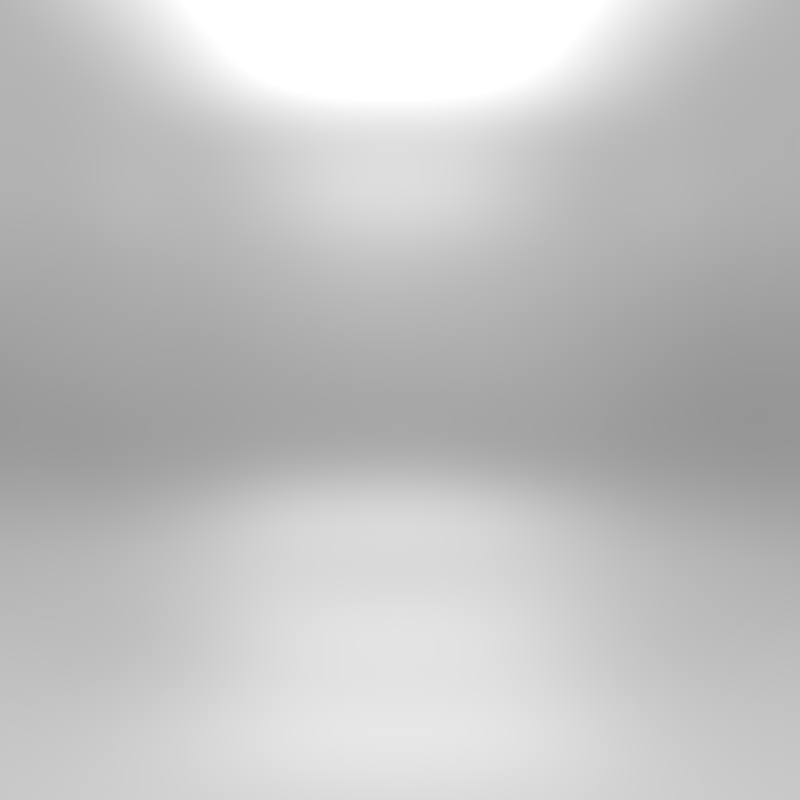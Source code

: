 # Source: thumbnail.blend  (saved by Blender 2.90.8; exported with 4.5.12 LTS)
import bpy
from mathutils import Matrix  # noqa: F401  (used for matrix-valued properties, if any)

bpy.ops.wm.read_factory_settings(use_empty=True)
scene = bpy.context.scene
scene.name = 'Scene'

# ---- collections
col_collection_1 = bpy.data.collections.new('Collection 1'); scene.collection.children.link(col_collection_1)

# ---- images (referenced by path relative to the original .blend; pixels are not part of the script)
import os
ASSET_DIR = os.environ.get("B2B_ASSET_DIR", "")  # directory of the original .blend (textures are referenced by path, not embedded)
HERE = os.path.dirname(os.path.abspath(__file__))  # packed textures are extracted next to this script under _unpacked/

def load_image(name, relpath, width, height, colorspace="sRGB"):
    """Load a texture the original file referenced (path relative to the .blend, or extracted next to this script)."""
    p = next((c for c in (os.path.join(HERE, relpath), os.path.join(ASSET_DIR, relpath)) if relpath and os.path.exists(c)), "")
    if p:
        img = bpy.data.images.load(p, check_existing=True)
        img.name = name
    else:  # same state as the original file: an image datablock whose file is absent (Cycles renders it pink)
        img = bpy.data.images.new(name, width, height)
        img.source = "FILE"
        img.filepath = "//" + (relpath or name)
    img.colorspace_settings.name = colorspace
    return img
img_studio008small_hdr = load_image('studio008small.hdr', '_unpacked/studio008small.7e815504.hdr', 500, 250, 'Linear Rec.709')

# ---- world
world_studio008small = bpy.data.worlds.new('studio008small'); scene.world = world_studio008small
world_studio008small.use_nodes = True; world_studio008small.node_tree.nodes.clear()
_N = world_studio008small.node_tree.nodes; _L = world_studio008small.node_tree.links
n0 = _N.new('ShaderNodeOutputWorld'); n0.name = 'World Output'; n0.location = (300, 300)
n1 = _N.new('ShaderNodeBackground'); n1.name = 'Background'; n1.location = (10, 300)
n1.inputs[1].default_value = 3.0
n2 = _N.new('ShaderNodeTexEnvironment'); n2.name = 'Environment Texture'; n2.location = (-200, 300)
n2.width = 140
n2.image = img_studio008small_hdr
n3 = _N.new('ShaderNodeMapping'); n3.name = 'Mapping'; n3.location = (-550, 300)
n4 = _N.new('ShaderNodeTexCoord'); n4.name = 'Texture Coordinate'; n4.location = (-750, 300)
_L.new(n1.outputs[0], n0.inputs[0])
_L.new(n2.outputs[0], n1.inputs[0])
_L.new(n3.outputs[0], n2.inputs[0])
_L.new(n4.outputs[0], n3.inputs[0])
n0.is_active_output = True
world_studio008small.use_sun_shadow = False
world_studio008small.sun_shadow_jitter_overblur = 0.0
world_studio008small.cycles.sampling_method = 'MANUAL'

# ---- cameras
cam_camera = bpy.data.cameras.new('Camera')
cam_camera.clip_start = 0.0254
cam_camera.clip_end = 9999.0
cam_camera.lens = 35.0
cam_camera.sensor_width = 32.0
cam_camera.sensor_height = 18.0
cam_camera.ortho_scale = 200.0
cam_camera.display_size = 2.0
cam_camera.dof.focus_distance = 0.0
cam_camera.dof.aperture_fstop = 128.0
cam_camera.dof.aperture_blades = 6

# ---- lights
light_sun = bpy.data.lights.new('Sun', 'SUN')
light_sun.transmission_factor = 0.0
light_sun.angle = 0.1993
light_sun.energy = 1.0
light_sun.shadow_buffer_clip_start = 0.5
light_sun.shadow_soft_size = 0.1
light_sun.shadow_cascade_max_distance = 1000.0

# ---- objects
ob_sun = bpy.data.objects.new('Sun', light_sun)
ob_camera = bpy.data.objects.new('Camera', cam_camera)

# ---- transforms, parenting, visibility, modifiers, constraints
ob_sun.location = (12.02, -9.811, 10.03)
ob_sun.rotation_euler = (0.291, 0.6263, -0.214)
ob_sun.lineart.crease_threshold = 0.0
ob_camera.location = (-0.03181, -8.981, 1.793)
ob_camera.rotation_euler = (1.571, -0.0, 0.0)
ob_camera.lineart.crease_threshold = 0.0

# ---- collection membership
col_collection_1.objects.link(ob_sun)
col_collection_1.objects.link(ob_camera)

# ---- scene / render settings (as saved in the file)
scene.camera = ob_camera
scene.frame_start = 1; scene.frame_end = 250; scene.frame_set(1)
scene.render.engine = 'CYCLES'
scene.render.resolution_x = 540
scene.render.resolution_y = 540
scene.render.dither_intensity = 0.0
scene.render.film_transparent = True
scene.render.use_freestyle = True
scene.cycles.use_denoising = False
scene.cycles.samples = 128
scene.cycles.sampling_pattern = 'TABULATED_SOBOL'
scene.cycles.use_adaptive_sampling = False
scene.cycles.use_light_tree = False
scene.cycles.blur_glossy = 0.0
scene.cycles.sample_clamp_indirect = 0.0
scene.view_settings.view_transform = 'Standard'
bpy.context.view_layer.update()

